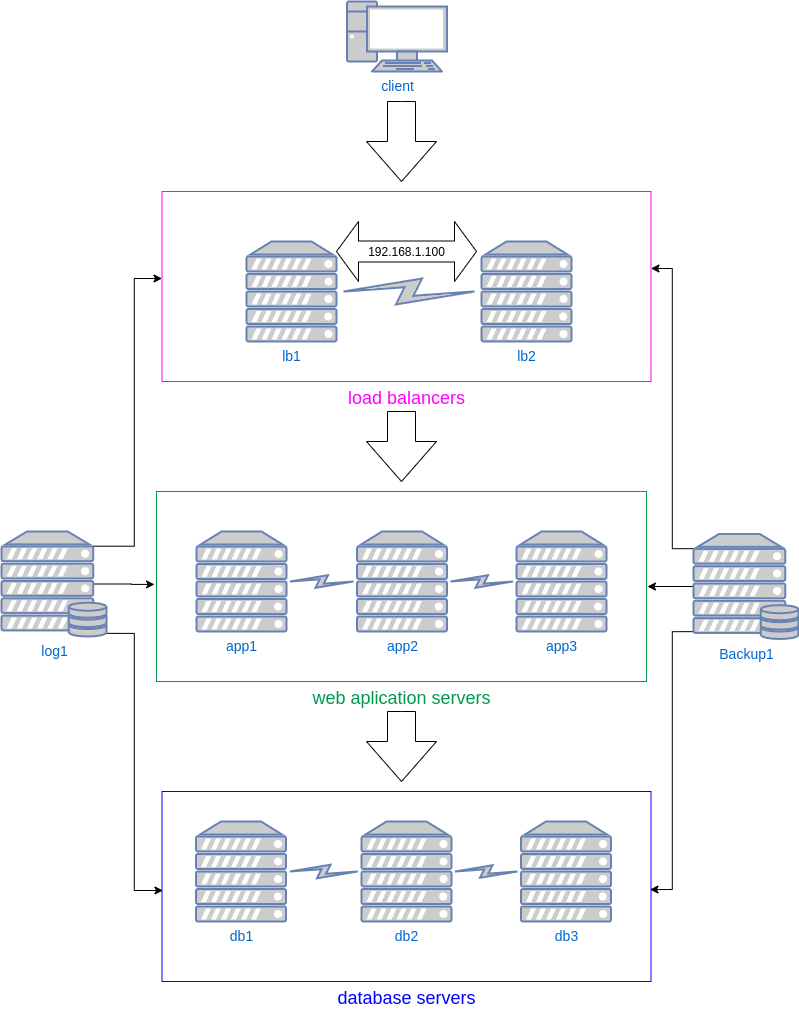

The diagram above was exported from draw.io. Its source (the exported page's mxGraphModel, read from the mxfile embedded in the PNG):
<mxGraphModel dx="1422" dy="816" grid="1" gridSize="10" guides="1" tooltips="1" connect="1" arrows="1" fold="1" page="1" pageScale="1" pageWidth="827" pageHeight="1169" math="0" shadow="0">
  <root>
    <mxCell id="0" />
    <mxCell id="1" parent="0" />
    <mxCell id="OZVgKO5pHwk6ICxA2bsh-3" value="&lt;font style=&quot;font-size: 18px&quot; color=&quot;#ff00ff&quot;&gt;load balancers&lt;/font&gt;" style="verticalLabelPosition=bottom;verticalAlign=top;html=1;shape=mxgraph.basic.rect;fillColor2=none;strokeWidth=1;size=20;indent=5;strokeColor=#FF00FF;" parent="1" vertex="1">
      <mxGeometry x="190.5" y="200" width="489" height="190" as="geometry" />
    </mxCell>
    <mxCell id="OZVgKO5pHwk6ICxA2bsh-1" value="&lt;font style=&quot;font-size: 14px&quot;&gt;lb1&lt;/font&gt;" style="fontColor=#0066CC;verticalAlign=top;verticalLabelPosition=bottom;labelPosition=center;align=center;html=1;outlineConnect=0;fillColor=#CCCCCC;strokeColor=#6881B3;gradientColor=none;gradientDirection=north;strokeWidth=2;shape=mxgraph.networks.server;" parent="1" vertex="1">
      <mxGeometry x="275" y="250" width="90" height="100" as="geometry" />
    </mxCell>
    <mxCell id="OZVgKO5pHwk6ICxA2bsh-2" value="&lt;font style=&quot;font-size: 14px&quot;&gt;lb2&lt;/font&gt;" style="fontColor=#0066CC;verticalAlign=top;verticalLabelPosition=bottom;labelPosition=center;align=center;html=1;outlineConnect=0;fillColor=#CCCCCC;strokeColor=#6881B3;gradientColor=none;gradientDirection=north;strokeWidth=2;shape=mxgraph.networks.server;" parent="1" vertex="1">
      <mxGeometry x="510" y="250" width="90" height="100" as="geometry" />
    </mxCell>
    <mxCell id="OZVgKO5pHwk6ICxA2bsh-4" value="192.168.1.100" style="html=1;shadow=0;dashed=0;align=center;verticalAlign=middle;shape=mxgraph.arrows2.twoWayArrow;dy=0.65;dx=22;" parent="1" vertex="1">
      <mxGeometry x="365" y="230" width="140" height="60" as="geometry" />
    </mxCell>
    <mxCell id="OZVgKO5pHwk6ICxA2bsh-11" value="&lt;font style=&quot;font-size: 18px&quot; color=&quot;#00994d&quot;&gt;web aplication servers&lt;/font&gt;" style="verticalLabelPosition=bottom;verticalAlign=top;html=1;shape=mxgraph.basic.rect;fillColor2=none;strokeWidth=1;size=20;indent=5;strokeColor=#00994D;" parent="1" vertex="1">
      <mxGeometry x="185" y="500" width="490" height="190" as="geometry" />
    </mxCell>
    <mxCell id="OZVgKO5pHwk6ICxA2bsh-12" value="&lt;font style=&quot;font-size: 18px&quot; color=&quot;#0000ff&quot;&gt;database servers&lt;/font&gt;" style="verticalLabelPosition=bottom;verticalAlign=top;html=1;shape=mxgraph.basic.rect;fillColor2=none;strokeWidth=1;size=20;indent=5;strokeColor=#0000FF;" parent="1" vertex="1">
      <mxGeometry x="190.5" y="800" width="489" height="190" as="geometry" />
    </mxCell>
    <mxCell id="OZVgKO5pHwk6ICxA2bsh-14" value="&lt;font style=&quot;font-size: 14px&quot;&gt;app1&lt;/font&gt;" style="fontColor=#0066CC;verticalAlign=top;verticalLabelPosition=bottom;labelPosition=center;align=center;html=1;outlineConnect=0;fillColor=#CCCCCC;strokeColor=#6881B3;gradientColor=none;gradientDirection=north;strokeWidth=2;shape=mxgraph.networks.server;" parent="1" vertex="1">
      <mxGeometry x="225" y="540" width="90" height="100" as="geometry" />
    </mxCell>
    <mxCell id="OZVgKO5pHwk6ICxA2bsh-15" value="&lt;font style=&quot;font-size: 14px&quot;&gt;app2&lt;/font&gt;" style="fontColor=#0066CC;verticalAlign=top;verticalLabelPosition=bottom;labelPosition=center;align=center;html=1;outlineConnect=0;fillColor=#CCCCCC;strokeColor=#6881B3;gradientColor=none;gradientDirection=north;strokeWidth=2;shape=mxgraph.networks.server;" parent="1" vertex="1">
      <mxGeometry x="385.5" y="540" width="90" height="100" as="geometry" />
    </mxCell>
    <mxCell id="OZVgKO5pHwk6ICxA2bsh-16" value="&lt;font style=&quot;font-size: 14px&quot;&gt;app3&lt;/font&gt;" style="fontColor=#0066CC;verticalAlign=top;verticalLabelPosition=bottom;labelPosition=center;align=center;html=1;outlineConnect=0;fillColor=#CCCCCC;strokeColor=#6881B3;gradientColor=none;gradientDirection=north;strokeWidth=2;shape=mxgraph.networks.server;" parent="1" vertex="1">
      <mxGeometry x="545" y="540" width="90" height="100" as="geometry" />
    </mxCell>
    <mxCell id="OZVgKO5pHwk6ICxA2bsh-17" value="" style="html=1;outlineConnect=0;fillColor=#CCCCCC;strokeColor=#6881B3;gradientColor=none;gradientDirection=north;strokeWidth=2;shape=mxgraph.networks.comm_link_edge;html=1;" parent="1" source="OZVgKO5pHwk6ICxA2bsh-14" target="OZVgKO5pHwk6ICxA2bsh-15" edge="1">
      <mxGeometry width="100" height="100" relative="1" as="geometry">
        <mxPoint x="395" y="720" as="sourcePoint" />
        <mxPoint x="495" y="620" as="targetPoint" />
      </mxGeometry>
    </mxCell>
    <mxCell id="OZVgKO5pHwk6ICxA2bsh-19" value="" style="html=1;outlineConnect=0;fillColor=#CCCCCC;strokeColor=#6881B3;gradientColor=none;gradientDirection=north;strokeWidth=2;shape=mxgraph.networks.comm_link_edge;html=1;" parent="1" source="OZVgKO5pHwk6ICxA2bsh-15" target="OZVgKO5pHwk6ICxA2bsh-16" edge="1">
      <mxGeometry width="100" height="100" relative="1" as="geometry">
        <mxPoint x="395" y="720" as="sourcePoint" />
        <mxPoint x="495" y="620" as="targetPoint" />
      </mxGeometry>
    </mxCell>
    <mxCell id="OZVgKO5pHwk6ICxA2bsh-22" value="&lt;font style=&quot;font-size: 14px&quot;&gt;db1&lt;/font&gt;" style="fontColor=#0066CC;verticalAlign=top;verticalLabelPosition=bottom;labelPosition=center;align=center;html=1;outlineConnect=0;fillColor=#CCCCCC;strokeColor=#6881B3;gradientColor=none;gradientDirection=north;strokeWidth=2;shape=mxgraph.networks.server;" parent="1" vertex="1">
      <mxGeometry x="224.5" y="830" width="90" height="100" as="geometry" />
    </mxCell>
    <mxCell id="OZVgKO5pHwk6ICxA2bsh-26" value="&lt;font style=&quot;font-size: 14px&quot;&gt;db2&lt;/font&gt;" style="fontColor=#0066CC;verticalAlign=top;verticalLabelPosition=bottom;labelPosition=center;align=center;html=1;outlineConnect=0;fillColor=#CCCCCC;strokeColor=#6881B3;gradientColor=none;gradientDirection=north;strokeWidth=2;shape=mxgraph.networks.server;" parent="1" vertex="1">
      <mxGeometry x="390" y="830" width="90" height="100" as="geometry" />
    </mxCell>
    <mxCell id="OZVgKO5pHwk6ICxA2bsh-27" value="&lt;font style=&quot;font-size: 14px&quot;&gt;db3&lt;br&gt;&lt;/font&gt;" style="fontColor=#0066CC;verticalAlign=top;verticalLabelPosition=bottom;labelPosition=center;align=center;html=1;outlineConnect=0;fillColor=#CCCCCC;strokeColor=#6881B3;gradientColor=none;gradientDirection=north;strokeWidth=2;shape=mxgraph.networks.server;" parent="1" vertex="1">
      <mxGeometry x="549.5" y="830" width="90" height="100" as="geometry" />
    </mxCell>
    <mxCell id="OZVgKO5pHwk6ICxA2bsh-28" value="" style="html=1;outlineConnect=0;fillColor=#CCCCCC;strokeColor=#6881B3;gradientColor=none;gradientDirection=north;strokeWidth=2;shape=mxgraph.networks.comm_link_edge;html=1;" parent="1" source="OZVgKO5pHwk6ICxA2bsh-22" target="OZVgKO5pHwk6ICxA2bsh-26" edge="1">
      <mxGeometry width="100" height="100" relative="1" as="geometry">
        <mxPoint x="405.5" y="650" as="sourcePoint" />
        <mxPoint x="505.5" y="550" as="targetPoint" />
      </mxGeometry>
    </mxCell>
    <mxCell id="OZVgKO5pHwk6ICxA2bsh-29" value="" style="html=1;outlineConnect=0;fillColor=#CCCCCC;strokeColor=#6881B3;gradientColor=none;gradientDirection=north;strokeWidth=2;shape=mxgraph.networks.comm_link_edge;html=1;" parent="1" source="OZVgKO5pHwk6ICxA2bsh-26" target="OZVgKO5pHwk6ICxA2bsh-27" edge="1">
      <mxGeometry width="100" height="100" relative="1" as="geometry">
        <mxPoint x="405.5" y="650" as="sourcePoint" />
        <mxPoint x="505.5" y="550" as="targetPoint" />
      </mxGeometry>
    </mxCell>
    <mxCell id="OZVgKO5pHwk6ICxA2bsh-30" value="" style="html=1;outlineConnect=0;fillColor=#CCCCCC;strokeColor=#6881B3;gradientColor=none;gradientDirection=north;strokeWidth=2;shape=mxgraph.networks.comm_link_edge;html=1;" parent="1" source="OZVgKO5pHwk6ICxA2bsh-1" target="OZVgKO5pHwk6ICxA2bsh-2" edge="1">
      <mxGeometry width="100" height="100" relative="1" as="geometry">
        <mxPoint x="361" y="760" as="sourcePoint" />
        <mxPoint x="461" y="660" as="targetPoint" />
      </mxGeometry>
    </mxCell>
    <mxCell id="OZVgKO5pHwk6ICxA2bsh-31" value="&lt;font style=&quot;font-size: 14px&quot;&gt;client&lt;/font&gt;" style="fontColor=#0066CC;verticalAlign=top;verticalLabelPosition=bottom;labelPosition=center;align=center;html=1;outlineConnect=0;fillColor=#CCCCCC;strokeColor=#6881B3;gradientColor=none;gradientDirection=north;strokeWidth=2;shape=mxgraph.networks.pc;" parent="1" vertex="1">
      <mxGeometry x="375.5" y="10" width="100" height="70" as="geometry" />
    </mxCell>
    <mxCell id="OZVgKO5pHwk6ICxA2bsh-39" style="edgeStyle=orthogonalEdgeStyle;rounded=0;orthogonalLoop=1;jettySize=auto;html=1;exitX=0;exitY=0.14;exitDx=0;exitDy=0;exitPerimeter=0;entryX=1;entryY=0.405;entryDx=0;entryDy=0;entryPerimeter=0;" parent="1" source="OZVgKO5pHwk6ICxA2bsh-34" target="OZVgKO5pHwk6ICxA2bsh-3" edge="1">
      <mxGeometry relative="1" as="geometry" />
    </mxCell>
    <mxCell id="OZVgKO5pHwk6ICxA2bsh-41" style="edgeStyle=orthogonalEdgeStyle;rounded=0;orthogonalLoop=1;jettySize=auto;html=1;exitX=0;exitY=0.5;exitDx=0;exitDy=0;exitPerimeter=0;entryX=1.002;entryY=0.5;entryDx=0;entryDy=0;entryPerimeter=0;" parent="1" source="OZVgKO5pHwk6ICxA2bsh-34" target="OZVgKO5pHwk6ICxA2bsh-11" edge="1">
      <mxGeometry relative="1" as="geometry" />
    </mxCell>
    <mxCell id="OZVgKO5pHwk6ICxA2bsh-45" style="edgeStyle=orthogonalEdgeStyle;rounded=0;orthogonalLoop=1;jettySize=auto;html=1;exitX=0;exitY=0.93;exitDx=0;exitDy=0;exitPerimeter=0;entryX=0.998;entryY=0.516;entryDx=0;entryDy=0;entryPerimeter=0;" parent="1" source="OZVgKO5pHwk6ICxA2bsh-34" target="OZVgKO5pHwk6ICxA2bsh-12" edge="1">
      <mxGeometry relative="1" as="geometry" />
    </mxCell>
    <mxCell id="OZVgKO5pHwk6ICxA2bsh-34" value="&lt;font style=&quot;font-size: 14px&quot;&gt;Backup1&lt;/font&gt;" style="fontColor=#0066CC;verticalAlign=top;verticalLabelPosition=bottom;labelPosition=center;align=center;html=1;outlineConnect=0;fillColor=#CCCCCC;strokeColor=#6881B3;gradientColor=none;gradientDirection=north;strokeWidth=2;shape=mxgraph.networks.server_storage;" parent="1" vertex="1">
      <mxGeometry x="722" y="542.5" width="105" height="105" as="geometry" />
    </mxCell>
    <mxCell id="OZVgKO5pHwk6ICxA2bsh-35" value="" style="html=1;shadow=0;dashed=0;align=center;verticalAlign=middle;shape=mxgraph.arrows2.arrow;dy=0.6;dx=40;direction=south;notch=0;" parent="1" vertex="1">
      <mxGeometry x="395" y="110" width="70" height="80" as="geometry" />
    </mxCell>
    <mxCell id="OZVgKO5pHwk6ICxA2bsh-38" style="edgeStyle=orthogonalEdgeStyle;rounded=0;orthogonalLoop=1;jettySize=auto;html=1;exitX=0.87;exitY=0.14;exitDx=0;exitDy=0;exitPerimeter=0;entryX=0;entryY=0.458;entryDx=0;entryDy=0;entryPerimeter=0;" parent="1" source="OZVgKO5pHwk6ICxA2bsh-36" target="OZVgKO5pHwk6ICxA2bsh-3" edge="1">
      <mxGeometry relative="1" as="geometry" />
    </mxCell>
    <mxCell id="OZVgKO5pHwk6ICxA2bsh-40" style="edgeStyle=orthogonalEdgeStyle;rounded=0;orthogonalLoop=1;jettySize=auto;html=1;exitX=0.88;exitY=0.5;exitDx=0;exitDy=0;exitPerimeter=0;entryX=-0.004;entryY=0.489;entryDx=0;entryDy=0;entryPerimeter=0;" parent="1" source="OZVgKO5pHwk6ICxA2bsh-36" target="OZVgKO5pHwk6ICxA2bsh-11" edge="1">
      <mxGeometry relative="1" as="geometry" />
    </mxCell>
    <mxCell id="OZVgKO5pHwk6ICxA2bsh-44" style="edgeStyle=orthogonalEdgeStyle;rounded=0;orthogonalLoop=1;jettySize=auto;html=1;exitX=1;exitY=0.97;exitDx=0;exitDy=0;exitPerimeter=0;entryX=0.002;entryY=0.521;entryDx=0;entryDy=0;entryPerimeter=0;" parent="1" source="OZVgKO5pHwk6ICxA2bsh-36" target="OZVgKO5pHwk6ICxA2bsh-12" edge="1">
      <mxGeometry relative="1" as="geometry" />
    </mxCell>
    <mxCell id="OZVgKO5pHwk6ICxA2bsh-36" value="&lt;font style=&quot;font-size: 14px&quot;&gt;log1&lt;/font&gt;" style="fontColor=#0066CC;verticalAlign=top;verticalLabelPosition=bottom;labelPosition=center;align=center;html=1;outlineConnect=0;fillColor=#CCCCCC;strokeColor=#6881B3;gradientColor=none;gradientDirection=north;strokeWidth=2;shape=mxgraph.networks.server_storage;" parent="1" vertex="1">
      <mxGeometry x="30" y="540" width="105" height="105" as="geometry" />
    </mxCell>
    <mxCell id="OZVgKO5pHwk6ICxA2bsh-47" value="" style="html=1;shadow=0;dashed=0;align=center;verticalAlign=middle;shape=mxgraph.arrows2.arrow;dy=0.6;dx=40;direction=south;notch=0;" parent="1" vertex="1">
      <mxGeometry x="395" y="420" width="70" height="70" as="geometry" />
    </mxCell>
    <mxCell id="OZVgKO5pHwk6ICxA2bsh-48" value="" style="html=1;shadow=0;dashed=0;align=center;verticalAlign=middle;shape=mxgraph.arrows2.arrow;dy=0.6;dx=40;direction=south;notch=0;" parent="1" vertex="1">
      <mxGeometry x="395" y="720" width="70" height="70" as="geometry" />
    </mxCell>
  </root>
</mxGraphModel>